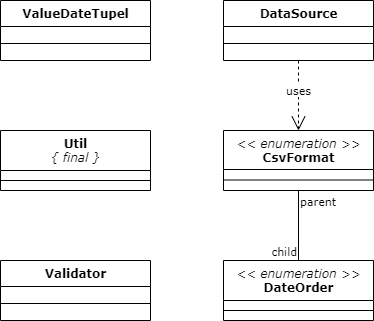

The diagram above was exported from draw.io. Its source (the exported page's mxGraphModel, read from the mxfile embedded in the PNG):
<mxGraphModel dx="677" dy="1507" grid="1" gridSize="10" guides="1" tooltips="1" connect="1" arrows="1" fold="1" page="1" pageScale="1" pageWidth="827" pageHeight="1169" math="0" shadow="0">
  <root>
    <mxCell id="aMGJ5qwUfaCw8fnABYxt-0" />
    <mxCell id="aMGJ5qwUfaCw8fnABYxt-1" parent="aMGJ5qwUfaCw8fnABYxt-0" />
    <mxCell id="AD-12pBAwS9Sscm86da_-36" value="ValueDateTupel" style="swimlane;html=1;fontStyle=1;align=center;verticalAlign=top;childLayout=stackLayout;horizontal=1;startSize=26;horizontalStack=0;resizeParent=1;resizeLast=0;collapsible=1;marginBottom=0;swimlaneFillColor=#ffffff;rounded=0;shadow=0;comic=0;labelBackgroundColor=none;strokeWidth=1;fillColor=none;fontFamily=Verdana;fontSize=12" parent="aMGJ5qwUfaCw8fnABYxt-1" vertex="1">
      <mxGeometry x="40" y="-1140" width="150" height="60" as="geometry" />
    </mxCell>
    <mxCell id="AD-12pBAwS9Sscm86da_-37" value="" style="line;html=1;strokeWidth=1;fillColor=none;align=left;verticalAlign=middle;spacingTop=-1;spacingLeft=3;spacingRight=3;rotatable=0;labelPosition=right;points=[];portConstraint=eastwest;fontFamily=Verdana;" parent="AD-12pBAwS9Sscm86da_-36" vertex="1">
      <mxGeometry y="26" width="150" height="34" as="geometry" />
    </mxCell>
    <mxCell id="AD-12pBAwS9Sscm86da_-40" value="DataSource" style="swimlane;html=1;fontStyle=1;align=center;verticalAlign=top;childLayout=stackLayout;horizontal=1;startSize=26;horizontalStack=0;resizeParent=1;resizeLast=0;collapsible=1;marginBottom=0;swimlaneFillColor=#ffffff;rounded=0;shadow=0;comic=0;labelBackgroundColor=none;strokeWidth=1;fillColor=none;fontFamily=Verdana;fontSize=12" parent="aMGJ5qwUfaCw8fnABYxt-1" vertex="1">
      <mxGeometry x="263" y="-1140" width="150" height="60" as="geometry" />
    </mxCell>
    <mxCell id="AD-12pBAwS9Sscm86da_-41" value="" style="line;html=1;strokeWidth=1;fillColor=none;align=left;verticalAlign=middle;spacingTop=-1;spacingLeft=3;spacingRight=3;rotatable=0;labelPosition=right;points=[];portConstraint=eastwest;fontFamily=Verdana;" parent="AD-12pBAwS9Sscm86da_-40" vertex="1">
      <mxGeometry y="26" width="150" height="34" as="geometry" />
    </mxCell>
    <mxCell id="AD-12pBAwS9Sscm86da_-42" value="&lt;i style=&quot;text-align: left ; font-weight: 400&quot;&gt;&amp;lt;&amp;lt; enumeration &amp;gt;&amp;gt;&lt;/i&gt;&lt;br&gt;CsvFormat" style="swimlane;html=1;fontStyle=1;align=center;verticalAlign=top;childLayout=stackLayout;horizontal=1;startSize=39;horizontalStack=0;resizeParent=1;resizeLast=0;collapsible=1;marginBottom=0;swimlaneFillColor=#ffffff;rounded=0;shadow=0;comic=0;labelBackgroundColor=none;strokeWidth=1;fillColor=none;fontFamily=Verdana;fontSize=12" parent="aMGJ5qwUfaCw8fnABYxt-1" vertex="1">
      <mxGeometry x="263" y="-1010" width="150" height="60" as="geometry" />
    </mxCell>
    <mxCell id="AD-12pBAwS9Sscm86da_-43" value="" style="line;html=1;strokeWidth=1;fillColor=none;align=left;verticalAlign=middle;spacingTop=-1;spacingLeft=3;spacingRight=3;rotatable=0;labelPosition=right;points=[];portConstraint=eastwest;fontFamily=Verdana;" parent="AD-12pBAwS9Sscm86da_-42" vertex="1">
      <mxGeometry y="39" width="150" height="21" as="geometry" />
    </mxCell>
    <mxCell id="AD-12pBAwS9Sscm86da_-48" value="Util&lt;br&gt;&lt;div style=&quot;text-align: left&quot;&gt;&lt;i style=&quot;font-weight: 400&quot;&gt;{ final }&lt;/i&gt;&lt;/div&gt;" style="swimlane;html=1;fontStyle=1;align=center;verticalAlign=top;childLayout=stackLayout;horizontal=1;startSize=40;horizontalStack=0;resizeParent=1;resizeLast=0;collapsible=1;marginBottom=0;swimlaneFillColor=#ffffff;rounded=0;shadow=0;comic=0;labelBackgroundColor=none;strokeWidth=1;fillColor=none;fontFamily=Verdana;fontSize=12" parent="aMGJ5qwUfaCw8fnABYxt-1" vertex="1">
      <mxGeometry x="40" y="-1010" width="150" height="60" as="geometry">
        <mxRectangle x="-20" y="650" width="70" height="26" as="alternateBounds" />
      </mxGeometry>
    </mxCell>
    <mxCell id="AD-12pBAwS9Sscm86da_-49" value="" style="line;html=1;strokeWidth=1;fillColor=none;align=left;verticalAlign=middle;spacingTop=-1;spacingLeft=3;spacingRight=3;rotatable=0;labelPosition=right;points=[];portConstraint=eastwest;fontFamily=Verdana;" parent="AD-12pBAwS9Sscm86da_-48" vertex="1">
      <mxGeometry y="40" width="150" height="20" as="geometry" />
    </mxCell>
    <mxCell id="AD-12pBAwS9Sscm86da_-52" value="Validator" style="swimlane;html=1;fontStyle=1;align=center;verticalAlign=top;childLayout=stackLayout;horizontal=1;startSize=26;horizontalStack=0;resizeParent=1;resizeLast=0;collapsible=1;marginBottom=0;swimlaneFillColor=#ffffff;rounded=0;shadow=0;comic=0;labelBackgroundColor=none;strokeWidth=1;fillColor=none;fontFamily=Verdana;fontSize=12" parent="aMGJ5qwUfaCw8fnABYxt-1" vertex="1">
      <mxGeometry x="40" y="-880" width="150" height="60" as="geometry">
        <mxRectangle x="-20" y="650" width="70" height="26" as="alternateBounds" />
      </mxGeometry>
    </mxCell>
    <mxCell id="AD-12pBAwS9Sscm86da_-53" value="" style="line;html=1;strokeWidth=1;fillColor=none;align=left;verticalAlign=middle;spacingTop=-1;spacingLeft=3;spacingRight=3;rotatable=0;labelPosition=right;points=[];portConstraint=eastwest;fontFamily=Verdana;" parent="AD-12pBAwS9Sscm86da_-52" vertex="1">
      <mxGeometry y="26" width="150" height="34" as="geometry" />
    </mxCell>
    <mxCell id="f3AVQKrn4u1mB0Lwex7--0" value="uses" style="endArrow=open;endSize=12;dashed=1;html=1;edgeStyle=orthogonalEdgeStyle;fontFamily=Verdana;" edge="1" parent="aMGJ5qwUfaCw8fnABYxt-1" source="AD-12pBAwS9Sscm86da_-40" target="AD-12pBAwS9Sscm86da_-42">
      <mxGeometry x="-0.1429" width="160" relative="1" as="geometry">
        <mxPoint x="390" y="-1050" as="sourcePoint" />
        <mxPoint x="462.5" y="-1050" as="targetPoint" />
        <mxPoint as="offset" />
        <Array as="points" />
      </mxGeometry>
    </mxCell>
    <mxCell id="k7Bv4KQtZXLYScqqhbAT-0" value="" style="endArrow=none;html=1;edgeStyle=orthogonalEdgeStyle;" edge="1" parent="aMGJ5qwUfaCw8fnABYxt-1" source="AD-12pBAwS9Sscm86da_-42" target="AD-12pBAwS9Sscm86da_-44">
      <mxGeometry relative="1" as="geometry">
        <mxPoint x="470" y="-950" as="sourcePoint" />
        <mxPoint x="470" y="-870" as="targetPoint" />
      </mxGeometry>
    </mxCell>
    <mxCell id="k7Bv4KQtZXLYScqqhbAT-1" value="parent" style="resizable=0;html=1;align=left;verticalAlign=bottom;labelBackgroundColor=#ffffff;fontSize=11;fontFamily=Verdana;" connectable="0" vertex="1" parent="k7Bv4KQtZXLYScqqhbAT-0">
      <mxGeometry x="-1" relative="1" as="geometry">
        <mxPoint y="20" as="offset" />
      </mxGeometry>
    </mxCell>
    <mxCell id="k7Bv4KQtZXLYScqqhbAT-2" value="child" style="resizable=0;html=1;align=right;verticalAlign=bottom;labelBackgroundColor=#ffffff;fontSize=11;fontFamily=Verdana;" connectable="0" vertex="1" parent="k7Bv4KQtZXLYScqqhbAT-0">
      <mxGeometry x="1" relative="1" as="geometry" />
    </mxCell>
    <mxCell id="AD-12pBAwS9Sscm86da_-44" value="&lt;i style=&quot;text-align: left ; font-weight: 400&quot;&gt;&amp;lt;&amp;lt; enumeration &amp;gt;&amp;gt;&lt;/i&gt;&lt;br&gt;&lt;span style=&quot;text-align: left&quot;&gt;DateOrder&lt;/span&gt;" style="swimlane;html=1;fontStyle=1;align=center;verticalAlign=top;childLayout=stackLayout;horizontal=1;startSize=40;horizontalStack=0;resizeParent=1;resizeLast=0;collapsible=1;marginBottom=0;swimlaneFillColor=#ffffff;rounded=0;shadow=0;comic=0;labelBackgroundColor=none;strokeWidth=1;fillColor=none;fontFamily=Verdana;fontSize=12" parent="aMGJ5qwUfaCw8fnABYxt-1" vertex="1">
      <mxGeometry x="263" y="-880" width="150" height="60" as="geometry">
        <mxRectangle x="-20" y="650" width="70" height="26" as="alternateBounds" />
      </mxGeometry>
    </mxCell>
    <mxCell id="AD-12pBAwS9Sscm86da_-45" value="" style="line;html=1;strokeWidth=1;fillColor=none;align=left;verticalAlign=middle;spacingTop=-1;spacingLeft=3;spacingRight=3;rotatable=0;labelPosition=right;points=[];portConstraint=eastwest;fontFamily=Verdana;" parent="AD-12pBAwS9Sscm86da_-44" vertex="1">
      <mxGeometry y="40" width="150" height="20" as="geometry" />
    </mxCell>
  </root>
</mxGraphModel>